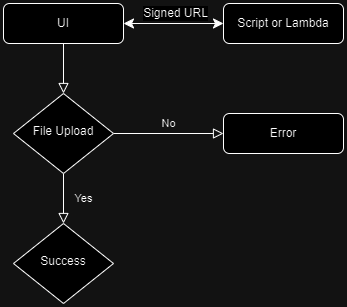

The diagram above was exported from draw.io. Its source (the exported page's mxGraphModel, read from the mxfile embedded in the PNG):
<mxGraphModel dx="819" dy="483" grid="1" gridSize="10" guides="1" tooltips="1" connect="1" arrows="1" fold="1" page="1" pageScale="1" pageWidth="827" pageHeight="1169" math="0" shadow="0">
  <root>
    <mxCell id="WIyWlLk6GJQsqaUBKTNV-0" />
    <mxCell id="WIyWlLk6GJQsqaUBKTNV-1" parent="WIyWlLk6GJQsqaUBKTNV-0" />
    <mxCell id="WIyWlLk6GJQsqaUBKTNV-2" value="" style="rounded=0;html=1;jettySize=auto;orthogonalLoop=1;fontSize=11;endArrow=block;endFill=0;endSize=8;strokeWidth=1;shadow=0;labelBackgroundColor=none;edgeStyle=orthogonalEdgeStyle;" parent="WIyWlLk6GJQsqaUBKTNV-1" source="WIyWlLk6GJQsqaUBKTNV-3" target="WIyWlLk6GJQsqaUBKTNV-6" edge="1">
      <mxGeometry relative="1" as="geometry" />
    </mxCell>
    <mxCell id="AY_jM68ufDeb8skRe_q0-0" style="edgeStyle=none;curved=1;rounded=0;orthogonalLoop=1;jettySize=auto;html=1;fontSize=12;startSize=8;endSize=8;strokeColor=default;startArrow=classic;startFill=1;" edge="1" parent="WIyWlLk6GJQsqaUBKTNV-1" source="WIyWlLk6GJQsqaUBKTNV-3" target="AY_jM68ufDeb8skRe_q0-1">
      <mxGeometry relative="1" as="geometry">
        <mxPoint x="360" y="100" as="targetPoint" />
      </mxGeometry>
    </mxCell>
    <mxCell id="AY_jM68ufDeb8skRe_q0-3" value="Signed URL" style="edgeLabel;html=1;align=center;verticalAlign=middle;resizable=0;points=[];fontSize=12;" vertex="1" connectable="0" parent="AY_jM68ufDeb8skRe_q0-0">
      <mxGeometry x="-0.075" y="-2" relative="1" as="geometry">
        <mxPoint x="5" y="-12" as="offset" />
      </mxGeometry>
    </mxCell>
    <mxCell id="WIyWlLk6GJQsqaUBKTNV-3" value="UI" style="rounded=1;whiteSpace=wrap;html=1;fontSize=12;glass=0;strokeWidth=1;shadow=0;" parent="WIyWlLk6GJQsqaUBKTNV-1" vertex="1">
      <mxGeometry x="160" y="80" width="120" height="40" as="geometry" />
    </mxCell>
    <mxCell id="WIyWlLk6GJQsqaUBKTNV-4" value="Yes" style="rounded=0;html=1;jettySize=auto;orthogonalLoop=1;fontSize=11;endArrow=block;endFill=0;endSize=8;strokeWidth=1;shadow=0;labelBackgroundColor=none;edgeStyle=orthogonalEdgeStyle;" parent="WIyWlLk6GJQsqaUBKTNV-1" source="WIyWlLk6GJQsqaUBKTNV-6" target="WIyWlLk6GJQsqaUBKTNV-10" edge="1">
      <mxGeometry y="20" relative="1" as="geometry">
        <mxPoint as="offset" />
      </mxGeometry>
    </mxCell>
    <mxCell id="WIyWlLk6GJQsqaUBKTNV-5" value="No" style="edgeStyle=orthogonalEdgeStyle;rounded=0;html=1;jettySize=auto;orthogonalLoop=1;fontSize=11;endArrow=block;endFill=0;endSize=8;strokeWidth=1;shadow=0;labelBackgroundColor=none;" parent="WIyWlLk6GJQsqaUBKTNV-1" source="WIyWlLk6GJQsqaUBKTNV-6" target="WIyWlLk6GJQsqaUBKTNV-7" edge="1">
      <mxGeometry y="10" relative="1" as="geometry">
        <mxPoint as="offset" />
      </mxGeometry>
    </mxCell>
    <mxCell id="WIyWlLk6GJQsqaUBKTNV-6" value="File Upload" style="rhombus;whiteSpace=wrap;html=1;shadow=0;fontFamily=Helvetica;fontSize=12;align=center;strokeWidth=1;spacing=6;spacingTop=-4;" parent="WIyWlLk6GJQsqaUBKTNV-1" vertex="1">
      <mxGeometry x="170" y="170" width="100" height="80" as="geometry" />
    </mxCell>
    <mxCell id="WIyWlLk6GJQsqaUBKTNV-7" value="Error" style="rounded=1;whiteSpace=wrap;html=1;fontSize=12;glass=0;strokeWidth=1;shadow=0;" parent="WIyWlLk6GJQsqaUBKTNV-1" vertex="1">
      <mxGeometry x="380" y="190" width="120" height="40" as="geometry" />
    </mxCell>
    <mxCell id="WIyWlLk6GJQsqaUBKTNV-10" value="Success" style="rhombus;whiteSpace=wrap;html=1;shadow=0;fontFamily=Helvetica;fontSize=12;align=center;strokeWidth=1;spacing=6;spacingTop=-4;" parent="WIyWlLk6GJQsqaUBKTNV-1" vertex="1">
      <mxGeometry x="170" y="300" width="100" height="80" as="geometry" />
    </mxCell>
    <mxCell id="AY_jM68ufDeb8skRe_q0-1" value="Script or Lambda" style="rounded=1;whiteSpace=wrap;html=1;fontSize=12;glass=0;strokeWidth=1;shadow=0;" vertex="1" parent="WIyWlLk6GJQsqaUBKTNV-1">
      <mxGeometry x="380" y="80" width="120" height="40" as="geometry" />
    </mxCell>
  </root>
</mxGraphModel>